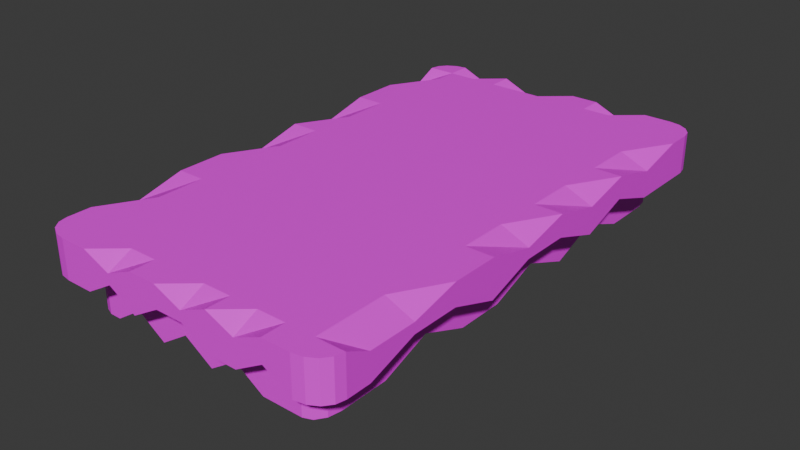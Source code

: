 # Source: Floor_Break.blend  (saved by Blender 4.1.24; exported with 4.5.12 LTS)
import bpy
from mathutils import Matrix  # noqa: F401  (used for matrix-valued properties, if any)

bpy.ops.wm.read_factory_settings(use_empty=True)
scene = bpy.context.scene
scene.name = 'Scene'

# ---- collections
col_collection = bpy.data.collections.new('Collection'); scene.collection.children.link(col_collection)

# ---- images (referenced by path relative to the original .blend; pixels are not part of the script)
import os
ASSET_DIR = os.environ.get("B2B_ASSET_DIR", "")  # directory of the original .blend (textures are referenced by path, not embedded)
HERE = os.path.dirname(os.path.abspath(__file__))  # packed textures are extracted next to this script under _unpacked/

def load_image(name, relpath, width, height, colorspace="sRGB"):
    """Load a texture the original file referenced (path relative to the .blend, or extracted next to this script)."""
    p = next((c for c in (os.path.join(HERE, relpath), os.path.join(ASSET_DIR, relpath)) if relpath and os.path.exists(c)), "")
    if p:
        img = bpy.data.images.load(p, check_existing=True)
        img.name = name
    else:  # same state as the original file: an image datablock whose file is absent (Cycles renders it pink)
        img = bpy.data.images.new(name, width, height)
        img.source = "FILE"
        img.filepath = "//" + (relpath or name)
    img.colorspace_settings.name = colorspace
    return img
img_floor = load_image('Floor', 'Floor.png', 1024, 1024, 'sRGB')

# ---- materials (node trees are filled in below, after node groups)
mat_material = bpy.data.materials.new('Material')
mat_material.alpha_threshold = 0.0
mat_material.use_transparent_shadow = False
mat_material.roughness = 0.5
mat_material.line_color = (0.0, 0.0, 0.0, 1.0)

# ---- material node trees
mat_material.use_nodes = True; mat_material.node_tree.nodes.clear()
_N = mat_material.node_tree.nodes; _L = mat_material.node_tree.links
n0 = _N.new('ShaderNodeOutputMaterial'); n0.name = 'Material Output'; n0.location = (300, 300)
n1 = _N.new('ShaderNodeBsdfPrincipled'); n1.name = 'Principled BSDF'; n1.location = (10, 300)
n1.inputs[3].default_value = 1.45
n2 = _N.new('ShaderNodeTexImage'); n2.name = '画像テクスチャ'; n2.location = (-280, 280)
n2.image = img_floor
_L.new(n1.outputs[0], n0.inputs[0])
_L.new(n2.outputs[0], n1.inputs[0])
n0.is_active_output = True

# ---- world
world_world = bpy.data.worlds.new('World'); scene.world = world_world
world_world.use_nodes = True; world_world.node_tree.nodes.clear()
_N = world_world.node_tree.nodes; _L = world_world.node_tree.links
n0 = _N.new('ShaderNodeOutputWorld'); n0.name = 'World Output'; n0.location = (300, 300)
n1 = _N.new('ShaderNodeBackground'); n1.name = 'Background'; n1.location = (10, 300)
n1.inputs[0].default_value = (0.05088, 0.05088, 0.05088, 1.0)
_L.new(n1.outputs[0], n0.inputs[0])
n0.is_active_output = True
world_world.color = (0.05088, 0.05088, 0.05088)
world_world.use_sun_shadow = False
world_world.sun_shadow_jitter_overblur = 0.0

# ---- meshes
me_cube = bpy.data.meshes.new('Cube')
me_cube.from_pydata([(-1.0, 0.8182, -1.0), (-1.0, 0.6364, -1.0), (-1.0, 0.4545, -0.1562), (-1.0, 0.2727, -1.0), (-1.0, 0.09091, -0.1562), (-1.0, -0.09091, -1.0), (-1.0, -0.2727, -0.1562), (-1.0, -0.4545, -1.0), (-1.0, -0.6364, -0.1562), (-1.0, -0.8182, -1.0), (1.0, 0.8182, 1.0), (1.0, 0.6364, 0.3882), (1.0, 0.4545, 1.0), (1.0, 0.2727, 0.3882), (1.0, 0.09091, 1.0), (1.0, -0.09091, 0.3882), (1.0, -0.2727, 1.0), (1.0, -0.4545, 1.0), (1.0, -0.6364, 0.3882), (1.0, -0.8182, 0.3882), (-1.0, -0.8182, 1.0), (-1.0, -0.6364, 0.3882), (-1.0, -0.4545, 1.0), (-1.0, -0.2727, 1.0), (-1.0, -0.09091, 0.3882), (-1.0, 0.09091, 1.0), (-1.0, 0.2727, 0.3882), (-1.0, 0.4545, 1.0), (-1.0, 0.6364, 1.0), (-1.0, 0.8182, 0.3882), (1.0, -0.8182, -1.0), (1.0, -0.6364, -0.1562), (1.0, -0.4545, -0.1562), (1.0, -0.2727, -1.0), (1.0, -0.09091, -0.1562), (1.0, 0.09091, -0.1562), (1.0, 0.2727, -1.0), (1.0, 0.4545, -0.1562), (1.0, 0.6364, -1.0), (1.0, 0.8182, -1.0), (0.8182, 1.0, -1.0), (0.6364, 1.0, -0.1562), (0.4545, 1.0, -1.0), (0.2727, 1.0, -0.1562), (0.09091, 1.0, -1.0), (-0.09091, 1.0, -0.1562), (-0.2727, 1.0, -1.0), (-0.4545, 1.0, -0.1562), (-0.6364, 1.0, -1.0), (-0.8182, 1.0, -1.0), (0.8182, -1.0, 1.0), (0.6364, -1.0, 1.0), (0.4545, -1.0, 0.3882), (0.2727, -1.0, 1.0), (0.09091, -1.0, 0.3882), (-0.09091, -1.0, 1.0), (-0.2727, -1.0, 1.0), (-0.4545, -1.0, 0.3882), (-0.6364, -1.0, 1.0), (-0.8182, -1.0, 1.0), (-0.8182, -1.0, -1.0), (-0.6364, -1.0, -1.0), (-0.4545, -1.0, -0.1562), (-0.2727, -1.0, -1.0), (-0.09091, -1.0, -0.1562), (0.09091, -1.0, -0.1562), (0.2727, -1.0, -1.0), (0.4545, -1.0, -1.0), (0.6364, -1.0, -0.1562), (0.8182, -1.0, -1.0), (-0.8182, 1.0, 1.0), (-0.6364, 1.0, 0.3882), (-0.4545, 1.0, 1.0), (-0.2727, 1.0, 0.3882), (-0.09091, 1.0, 0.3882), (0.09091, 1.0, 1.0), (0.2727, 1.0, 1.0), (0.4545, 1.0, 0.3882), (0.6364, 1.0, 1.0), (0.8182, 1.0, 1.0), (0.8182, 0.8182, -1.0), (-0.8182, 0.8182, -1.0), (0.8182, 0.6364, -1.0), (-0.8182, 0.6364, -1.0), (0.8182, 0.4545, -1.0), (-0.8182, 0.4545, -1.0), (0.8182, 0.2727, -1.0), (-0.8182, 0.2727, -1.0), (0.8182, 0.09091, -1.0), (-0.8182, 0.09091, -1.0), (0.8182, -0.09091, -1.0), (-0.8182, -0.09091, -1.0), (0.8182, -0.2727, -1.0), (-0.8182, -0.2727, -1.0), (0.8182, -0.4545, -1.0), (-0.8182, -0.4545, -1.0), (0.8182, -0.6364, -1.0), (-0.8182, -0.6364, -1.0), (0.8182, -0.8182, -1.0), (-0.8182, -0.8182, -1.0), (-0.8182, 0.8182, 1.0), (-0.6364, 0.8182, 1.0), (-0.4545, 0.8182, 1.0), (-0.2727, 0.8182, 1.0), (-0.09091, 0.8182, 1.0), (0.09091, 0.8182, 1.0), (0.2727, 0.8182, 1.0), (0.4545, 0.8182, 1.0), (0.6364, 0.8182, 1.0), (0.8182, 0.8182, 1.0), (-0.8182, 0.6364, 1.0), (-0.6364, 0.6364, 1.0), (-0.4545, 0.6364, 1.0), (-0.2727, 0.6364, 1.0), (-0.09091, 0.6364, 1.0), (0.09091, 0.6364, 1.0), (0.2727, 0.6364, 1.0), (0.4545, 0.6364, 1.0), (0.6364, 0.6364, 1.0), (0.8182, 0.6364, 1.0), (-0.8182, 0.4545, 1.0), (-0.6364, 0.4545, 1.0), (-0.4545, 0.4545, 1.0), (-0.2727, 0.4545, 1.0), (-0.09091, 0.4545, 1.0), (0.09091, 0.4545, 1.0), (0.2727, 0.4545, 1.0), (0.4545, 0.4545, 1.0), (0.6364, 0.4545, 1.0), (0.8182, 0.4545, 1.0), (-0.8182, 0.2727, 1.0), (-0.6364, 0.2727, 1.0), (-0.4545, 0.2727, 1.0), (-0.2727, 0.2727, 1.0), (-0.09091, 0.2727, 1.0), (0.09091, 0.2727, 1.0), (0.2727, 0.2727, 1.0), (0.4545, 0.2727, 1.0), (0.6364, 0.2727, 1.0), (0.8182, 0.2727, 1.0), (-0.8182, 0.09091, 1.0), (-0.6364, 0.09091, 1.0), (-0.4545, 0.09091, 1.0), (-0.2727, 0.09091, 1.0), (-0.09091, 0.09091, 1.0), (0.09091, 0.09091, 1.0), (0.2727, 0.09091, 1.0), (0.4545, 0.09091, 1.0), (0.6364, 0.09091, 1.0), (0.8182, 0.09091, 1.0), (-0.8182, -0.09091, 1.0), (-0.6364, -0.09091, 1.0), (-0.4545, -0.09091, 1.0), (-0.2727, -0.09091, 1.0), (-0.09091, -0.09091, 1.0), (0.09091, -0.09091, 1.0), (0.2727, -0.09091, 1.0), (0.4545, -0.09091, 1.0), (0.6364, -0.09091, 1.0), (0.8182, -0.09091, 1.0), (-0.8182, -0.2727, 1.0), (-0.6364, -0.2727, 1.0), (-0.4545, -0.2727, 1.0), (-0.2727, -0.2727, 1.0), (-0.09091, -0.2727, 1.0), (0.09091, -0.2727, 1.0), (0.2727, -0.2727, 1.0), (0.4545, -0.2727, 1.0), (0.6364, -0.2727, 1.0), (0.8182, -0.2727, 1.0), (-0.8182, -0.4545, 1.0), (-0.6364, -0.4545, 1.0), (-0.4545, -0.4545, 1.0), (-0.2727, -0.4545, 1.0), (-0.09091, -0.4545, 1.0), (0.09091, -0.4545, 1.0), (0.2727, -0.4545, 1.0), (0.4545, -0.4545, 1.0), (0.6364, -0.4545, 1.0), (0.8182, -0.4545, 1.0), (-0.8182, -0.6364, 1.0), (-0.6364, -0.6364, 1.0), (-0.4545, -0.6364, 1.0), (-0.2727, -0.6364, 1.0), (-0.09091, -0.6364, 1.0), (0.09091, -0.6364, 1.0), (0.2727, -0.6364, 1.0), (0.4545, -0.6364, 1.0), (0.6364, -0.6364, 1.0), (0.8182, -0.6364, 1.0), (-0.8182, -0.8182, 1.0), (-0.6364, -0.8182, 1.0), (-0.4545, -0.8182, 1.0), (-0.2727, -0.8182, 1.0), (-0.09091, -0.8182, 1.0), (0.09091, -0.8182, 1.0), (0.2727, -0.8182, 1.0), (0.4545, -0.8182, 1.0), (0.6364, -0.8182, 1.0), (0.8182, -0.8182, 1.0), (-1.0, -0.9091, -1.0), (1.0, -0.9091, 1.0), (-1.0, -0.9091, 1.0), (1.0, -0.9091, -1.0), (-0.6364, -0.9091, -1.0), (-0.4545, -0.9091, -1.0), (-0.2727, -0.9091, -1.0), (-0.09091, -0.9091, -1.0), (0.09091, -0.9091, -1.0), (0.2727, -0.9091, -1.0), (0.4545, -0.9091, -1.0), (0.6364, -0.9091, -1.0), (0.8182, -0.9091, 1.0), (0.6364, -0.9091, 1.0), (0.4545, -0.9091, 1.0), (0.2727, -0.9091, 1.0), (0.09091, -0.9091, 1.0), (-0.09091, -0.9091, 1.0), (-0.2727, -0.9091, 1.0), (-0.4545, -0.9091, 1.0), (-0.6364, -0.9091, 1.0), (-0.8182, -0.9091, 1.0), (-1.0, 0.9091, 1.0), (1.0, 0.9091, -1.0), (-1.0, 0.9091, -1.0), (1.0, 0.9091, 1.0), (0.8182, 0.9091, 1.0), (0.6364, 0.9091, 1.0), (0.4545, 0.9091, 1.0), (0.2727, 0.9091, 1.0), (0.09091, 0.9091, 1.0), (-0.09091, 0.9091, 1.0), (-0.2727, 0.9091, 1.0), (-0.4545, 0.9091, 1.0), (-0.6364, 0.9091, 1.0), (-0.8182, 0.9091, 1.0), (-0.6364, 0.9091, -1.0), (-0.4545, 0.9091, -1.0), (-0.2727, 0.9091, -1.0), (-0.09091, 0.9091, -1.0), (0.09091, 0.9091, -1.0), (0.2727, 0.9091, -1.0), (0.4545, 0.9091, -1.0), (0.6364, 0.9091, -1.0), (0.8182, 0.8182, -2.891), (0.6364, 0.8182, -2.891), (0.4545, 0.8182, -2.891), (0.2727, 0.8182, -2.891), (0.09091, 0.8182, -2.891), (-0.09091, 0.8182, -2.891), (-0.2727, 0.8182, -2.891), (-0.4545, 0.8182, -2.891), (-0.6364, 0.8182, -2.891), (-0.8182, 0.8182, -2.891), (0.8182, 0.6364, -2.891), (0.6364, 0.6364, -2.891), (0.4545, 0.6364, -4.333), (0.2727, 0.6364, -2.891), (0.09091, 0.6364, -2.891), (-0.09091, 0.6364, -2.891), (-0.2727, 0.6364, -2.891), (-0.4545, 0.6364, -4.333), (-0.6364, 0.6364, -2.891), (-0.8182, 0.6364, -2.891), (0.8182, 0.4545, -1.943), (0.6364, 0.4545, -2.891), (0.4545, 0.4545, -2.891), (0.2727, 0.4545, -2.891), (0.09091, 0.4545, -2.891), (-0.09091, 0.4545, -2.891), (-0.2727, 0.4545, -2.891), (-0.4545, 0.4545, -2.891), (-0.6364, 0.4545, -2.891), (-0.8182, 0.4545, -1.943), (0.8182, 0.2727, -2.891), (0.6364, 0.2727, -2.891), (0.4545, 0.2727, -4.333), (0.2727, 0.2727, -2.891), (0.09091, 0.2727, -2.891), (-0.09091, 0.2727, -2.891), (-0.2727, 0.2727, -2.891), (-0.4545, 0.2727, -4.333), (-0.6364, 0.2727, -2.891), (-0.8182, 0.2727, -2.891), (0.8182, 0.09091, -1.943), (0.6364, 0.09091, -2.891), (0.4545, 0.09091, -2.891), (0.2727, 0.09091, -2.891), (0.09091, 0.09091, -2.891), (-0.09091, 0.09091, -2.891), (-0.2727, 0.09091, -2.891), (-0.4545, 0.09091, -2.891), (-0.6364, 0.09091, -2.891), (-0.8182, 0.09091, -2.891), (0.8182, -0.09091, -2.891), (0.6364, -0.09091, -2.891), (0.4545, -0.09091, -2.891), (0.2727, -0.09091, -2.891), (0.09091, -0.09091, -2.891), (-0.09091, -0.09091, -2.891), (-0.2727, -0.09091, -2.891), (-0.4545, -0.09091, -2.891), (-0.6364, -0.09091, -2.891), (-0.8182, -0.09091, -1.943), (0.8182, -0.2727, -2.891), (0.6364, -0.2727, -2.891), (0.4545, -0.2727, -4.333), (0.2727, -0.2727, -2.891), (0.09091, -0.2727, -2.891), (-0.09091, -0.2727, -2.891), (-0.2727, -0.2727, -2.891), (-0.4545, -0.2727, -4.333), (-0.6364, -0.2727, -2.891), (-0.8182, -0.2727, -1.943), (0.8182, -0.4545, -1.943), (0.6364, -0.4545, -2.891), (0.4545, -0.4545, -2.891), (0.2727, -0.4545, -2.891), (0.09091, -0.4545, -2.891), (-0.09091, -0.4545, -2.891), (-0.2727, -0.4545, -2.891), (-0.4545, -0.4545, -2.891), (-0.6364, -0.4545, -2.891), (-0.8182, -0.4545, -2.891), (0.8182, -0.6364, -2.891), (0.6364, -0.6364, -2.891), (0.4545, -0.6364, -4.333), (0.2727, -0.6364, -2.891), (0.09091, -0.6364, -2.891), (-0.09091, -0.6364, -2.891), (-0.2727, -0.6364, -2.891), (-0.4545, -0.6364, -4.333), (-0.6364, -0.6364, -2.891), (-0.8182, -0.6364, -1.943), (0.8182, -0.8182, -2.891), (0.6364, -0.8182, -2.891), (0.4545, -0.8182, -2.891), (0.2727, -0.8182, -2.891), (0.09091, -0.8182, -2.891), (-0.09091, -0.8182, -2.891), (-0.2727, -0.8182, -2.891), (-0.4545, -0.8182, -2.891), (-0.6364, -0.8182, -2.891), (-0.8182, -0.8182, -2.891), (-0.6364, 0.9091, -2.891), (-0.4545, 0.9091, -2.891), (-0.2727, 0.9091, -1.943), (-0.09091, 0.9091, -2.891), (0.09091, 0.9091, -2.891), (0.2727, 0.9091, -1.943), (0.4545, 0.9091, -1.943), (0.6364, 0.9091, -2.891), (-0.6364, -0.9091, -2.891), (-0.4545, -0.9091, -1.943), (-0.2727, -0.9091, -2.891), (-0.09091, -0.9091, -1.943), (0.09091, -0.9091, -2.891), (0.2727, -0.9091, -1.943), (0.4545, -0.9091, -2.891), (0.6364, -0.9091, -2.891), (-0.8182, -0.8182, -1.0), (-0.7108, -0.9091, -1.0), (-0.8182, -0.9999, -1.0), (-0.9256, -0.9091, -1.0), (-0.8038, -0.8636, -1.0), (-0.7645, -0.8969, -1.0), (0.7108, -0.9091, -1.0), (0.8182, -0.8182, -1.0), (0.9256, -0.9091, -1.0), (0.8182, -0.9999, -1.0), (0.7645, -0.8969, -1.0), (0.8038, -0.8636, -1.0), (-0.7108, 0.9091, -1.0), (-0.8182, 0.8182, -1.0), (-0.9256, 0.9091, -1.0), (-0.8182, 0.9999, -1.0), (-0.7645, 0.8969, -1.0), (-0.8038, 0.8636, -1.0), (0.8182, 0.8182, -1.0), (0.7108, 0.9091, -1.0), (0.8182, 0.9999, -1.0), (0.9256, 0.9091, -1.0), (0.8038, 0.8636, -1.0), (0.7645, 0.8969, -1.0), (-0.8182, 0.8182, -1.943), (-0.7108, 0.9091, -2.891), (-0.8038, 0.8636, -2.891), (-0.7645, 0.8969, -2.891), (0.7108, 0.9091, -2.891), (0.8182, 0.8182, -2.891), (0.7645, 0.8969, -2.891), (0.8038, 0.8636, -2.891), (-0.7108, -0.9091, -2.891), (-0.8182, -0.8182, -2.891), (-0.7645, -0.8969, -2.891), (-0.8038, -0.8636, -2.891), (0.8182, -0.8182, -2.891), (0.7108, -0.9091, -2.891), (0.8038, -0.8636, -2.891), (0.7645, -0.8969, -2.891), (1.0, 0.9091, 1.0), (0.8182, 1.0, 1.0), (0.9862, 0.9439, 1.0), (0.9467, 0.9734, 1.0), (0.8878, 0.9931, 1.0), (0.8182, 1.0, -1.0), (1.0, 0.9091, -1.0), (0.8878, 0.9931, -1.0), (0.9467, 0.9734, -1.0), (0.9862, 0.9439, -1.0), (0.8182, -1.0, 1.0), (1.0, -0.9091, 1.0), (0.8878, -0.9931, 1.0), (0.9467, -0.9734, 1.0), (0.9862, -0.9439, 1.0), (1.0, -0.9091, -1.0), (0.8182, -1.0, -1.0), (0.9862, -0.9439, -1.0), (0.9467, -0.9734, -1.0), (0.8878, -0.9931, -1.0), (-0.8182, 1.0, 1.0), (-1.0, 0.9091, 1.0), (-0.8878, 0.9931, 1.0), (-0.9467, 0.9734, 1.0), (-0.9862, 0.9439, 1.0), (-1.0, 0.9091, -1.0), (-0.8182, 1.0, -1.0), (-0.9862, 0.9439, -1.0), (-0.9467, 0.9734, -1.0), (-0.8878, 0.9931, -1.0), (-1.0, -0.9091, 1.0), (-0.8182, -1.0, 1.0), (-0.9862, -0.9439, 1.0), (-0.9467, -0.9734, 1.0), (-0.8878, -0.9931, 1.0), (-0.8182, -1.0, -1.0), (-1.0, -0.9091, -1.0), (-0.8878, -0.9931, -1.0), (-0.9467, -0.9734, -1.0), (-0.9862, -0.9439, -1.0)], [], [(200, 363, 362, 60, 435, 437, 438, 439, 436), (221, 202, 430, 432, 433, 434, 431, 59), (70, 420, 422, 423, 424, 421, 222, 235), (98, 367, 396, 334), (201, 212, 50, 410, 412, 413, 414, 411), (400, 402, 403, 404, 401, 79, 226, 225), (223, 225, 10, 39), (39, 10, 11, 38), (38, 11, 12, 37), (37, 12, 13, 36), (36, 13, 14, 35), (35, 14, 15, 34), (34, 15, 16, 33), (33, 16, 17, 32), (32, 17, 18, 31), (31, 18, 19, 30), (384, 386, 387, 385, 344, 252, 253), (80, 39, 38, 82), (82, 38, 37, 84), (84, 37, 36, 86), (86, 36, 35, 88), (88, 35, 34, 90), (90, 34, 33, 92), (92, 33, 32, 94), (94, 32, 31, 96), (96, 31, 30, 98), (200, 202, 20, 9), (9, 20, 21, 8), (8, 21, 22, 7), (7, 22, 23, 6), (6, 23, 24, 5), (5, 24, 25, 4), (4, 25, 26, 3), (3, 26, 27, 2), (2, 27, 28, 1), (1, 28, 29, 0), (235, 222, 29, 100), (100, 29, 28, 110), (110, 28, 27, 120), (120, 27, 26, 130), (130, 26, 25, 140), (140, 25, 24, 150), (150, 24, 23, 160), (160, 23, 22, 170), (170, 22, 21, 180), (180, 21, 20, 190), (18, 189, 199, 19), (189, 188, 198, 199), (188, 187, 197, 198), (187, 186, 196, 197), (186, 185, 195, 196), (185, 184, 194, 195), (184, 183, 193, 194), (183, 182, 192, 193), (182, 181, 191, 192), (181, 180, 190, 191), (17, 179, 189, 18), (179, 178, 188, 189), (178, 177, 187, 188), (177, 176, 186, 187), (176, 175, 185, 186), (175, 174, 184, 185), (174, 173, 183, 184), (173, 172, 182, 183), (172, 171, 181, 182), (171, 170, 180, 181), (16, 169, 179, 17), (169, 168, 178, 179), (168, 167, 177, 178), (167, 166, 176, 177), (166, 165, 175, 176), (165, 164, 174, 175), (164, 163, 173, 174), (163, 162, 172, 173), (162, 161, 171, 172), (161, 160, 170, 171), (15, 159, 169, 16), (159, 158, 168, 169), (158, 157, 167, 168), (157, 156, 166, 167), (156, 155, 165, 166), (155, 154, 164, 165), (154, 153, 163, 164), (153, 152, 162, 163), (152, 151, 161, 162), (151, 150, 160, 161), (14, 149, 159, 15), (149, 148, 158, 159), (148, 147, 157, 158), (147, 146, 156, 157), (146, 145, 155, 156), (145, 144, 154, 155), (144, 143, 153, 154), (143, 142, 152, 153), (142, 141, 151, 152), (141, 140, 150, 151), (13, 139, 149, 14), (139, 138, 148, 149), (138, 137, 147, 148), (137, 136, 146, 147), (136, 135, 145, 146), (135, 134, 144, 145), (134, 133, 143, 144), (133, 132, 142, 143), (132, 131, 141, 142), (131, 130, 140, 141), (12, 129, 139, 13), (129, 128, 138, 139), (128, 127, 137, 138), (127, 126, 136, 137), (126, 125, 135, 136), (125, 124, 134, 135), (124, 123, 133, 134), (123, 122, 132, 133), (122, 121, 131, 132), (121, 120, 130, 131), (11, 119, 129, 12), (119, 118, 128, 129), (118, 117, 127, 128), (117, 116, 126, 127), (116, 115, 125, 126), (115, 114, 124, 125), (114, 113, 123, 124), (113, 112, 122, 123), (112, 111, 121, 122), (111, 110, 120, 121), (10, 109, 119, 11), (109, 108, 118, 119), (108, 107, 117, 118), (107, 106, 116, 117), (106, 105, 115, 116), (105, 104, 114, 115), (104, 103, 113, 114), (103, 102, 112, 113), (102, 101, 111, 112), (101, 100, 110, 111), (225, 226, 109, 10), (226, 227, 108, 109), (227, 228, 107, 108), (228, 229, 106, 107), (229, 230, 105, 106), (230, 231, 104, 105), (231, 232, 103, 104), (232, 233, 102, 103), (233, 234, 101, 102), (234, 235, 100, 101), (8, 97, 99, 9), (7, 95, 97, 8), (6, 93, 95, 7), (5, 91, 93, 6), (4, 89, 91, 5), (3, 87, 89, 4), (2, 85, 87, 3), (97, 95, 323, 333), (362, 361, 204, 61, 60), (89, 87, 283, 293), (224, 374, 373, 81, 0), (1, 83, 85, 2), (96, 98, 334, 324), (88, 90, 294, 284), (80, 82, 254, 244), (205, 204, 352, 353), (95, 93, 313, 323), (87, 85, 273, 283), (206, 205, 353, 354), (211, 366, 369, 69, 68), (0, 81, 83, 1), (94, 96, 324, 314), (436, 430, 202, 200), (86, 88, 284, 274), (243, 379, 388, 351), (207, 206, 354, 355), (236, 237, 345, 344), (208, 207, 355, 356), (237, 238, 346, 345), (93, 91, 303, 313), (49, 48, 236, 372, 375), (85, 83, 263, 273), (209, 208, 356, 357), (238, 239, 347, 346), (92, 94, 314, 304), (84, 86, 274, 264), (210, 209, 357, 358), (239, 240, 348, 347), (211, 210, 358, 359), (240, 241, 349, 348), (224, 222, 421, 425), (49, 70, 71, 48), (48, 71, 72, 47), (47, 72, 73, 46), (46, 73, 74, 45), (45, 74, 75, 44), (44, 75, 76, 43), (43, 76, 77, 42), (42, 77, 78, 41), (41, 78, 79, 40), (360, 99, 343, 393), (9, 99, 360, 363, 200), (204, 205, 62, 61), (205, 206, 63, 62), (206, 207, 64, 63), (207, 208, 65, 64), (208, 209, 66, 65), (209, 210, 67, 66), (210, 211, 68, 67), (98, 30, 203, 368, 367), (203, 201, 411, 415), (69, 50, 51, 68), (68, 51, 52, 67), (67, 52, 53, 66), (66, 53, 54, 65), (65, 54, 55, 64), (64, 55, 56, 63), (63, 56, 57, 62), (62, 57, 58, 61), (61, 58, 59, 60), (369, 368, 203, 415, 417, 418, 419, 416, 69), (212, 213, 51, 50), (213, 214, 52, 51), (214, 215, 53, 52), (215, 216, 54, 53), (216, 217, 55, 54), (217, 218, 56, 55), (218, 219, 57, 56), (219, 220, 58, 57), (220, 221, 59, 58), (191, 190, 221, 220), (192, 191, 220, 219), (193, 192, 219, 218), (194, 193, 218, 217), (195, 194, 217, 216), (196, 195, 216, 215), (197, 196, 215, 214), (198, 197, 214, 213), (199, 198, 213, 212), (19, 199, 212, 201), (99, 97, 333, 343), (91, 89, 293, 303), (426, 420, 70, 49), (83, 81, 253, 263), (241, 242, 350, 349), (90, 92, 304, 294), (82, 84, 264, 254), (242, 243, 351, 350), (416, 410, 50, 69), (366, 211, 359, 397), (60, 59, 431, 435), (30, 19, 201, 203), (372, 236, 344, 385), (190, 20, 202, 221), (378, 381, 223, 39, 80), (42, 41, 243, 242), (43, 42, 242, 241), (44, 43, 241, 240), (45, 44, 240, 239), (46, 45, 239, 238), (47, 46, 238, 237), (48, 47, 237, 236), (378, 80, 244, 389), (81, 373, 384, 253), (71, 70, 235, 234), (72, 71, 234, 233), (73, 72, 233, 232), (74, 73, 232, 231), (75, 74, 231, 230), (76, 75, 230, 229), (77, 76, 229, 228), (78, 77, 228, 227), (79, 78, 227, 226), (40, 405, 407, 408, 409, 406, 223, 381, 380), (425, 427, 428, 429, 426, 49, 375, 374, 224), (41, 40, 380, 379, 243), (40, 79, 401, 405), (0, 29, 222, 224), (333, 332, 342, 343), (332, 331, 341, 342), (331, 330, 340, 341), (330, 329, 339, 340), (329, 328, 338, 339), (328, 327, 337, 338), (327, 326, 336, 337), (326, 325, 335, 336), (325, 324, 334, 335), (323, 322, 332, 333), (322, 321, 331, 332), (321, 320, 330, 331), (320, 319, 329, 330), (319, 318, 328, 329), (318, 317, 327, 328), (317, 316, 326, 327), (316, 315, 325, 326), (315, 314, 324, 325), (313, 312, 322, 323), (312, 311, 321, 322), (311, 310, 320, 321), (310, 309, 319, 320), (309, 308, 318, 319), (308, 307, 317, 318), (307, 306, 316, 317), (306, 305, 315, 316), (305, 304, 314, 315), (303, 302, 312, 313), (302, 301, 311, 312), (301, 300, 310, 311), (300, 299, 309, 310), (299, 298, 308, 309), (298, 297, 307, 308), (297, 296, 306, 307), (296, 295, 305, 306), (295, 294, 304, 305), (293, 292, 302, 303), (292, 291, 301, 302), (291, 290, 300, 301), (290, 289, 299, 300), (289, 288, 298, 299), (288, 287, 297, 298), (287, 286, 296, 297), (286, 285, 295, 296), (285, 284, 294, 295), (283, 282, 292, 293), (282, 281, 291, 292), (281, 280, 290, 291), (280, 279, 289, 290), (279, 278, 288, 289), (278, 277, 287, 288), (277, 276, 286, 287), (276, 275, 285, 286), (275, 274, 284, 285), (273, 272, 282, 283), (272, 271, 281, 282), (271, 270, 280, 281), (270, 269, 279, 280), (269, 268, 278, 279), (268, 267, 277, 278), (267, 266, 276, 277), (266, 265, 275, 276), (265, 264, 274, 275), (263, 262, 272, 273), (262, 261, 271, 272), (261, 260, 270, 271), (260, 259, 269, 270), (259, 258, 268, 269), (258, 257, 267, 268), (257, 256, 266, 267), (256, 255, 265, 266), (255, 254, 264, 265), (253, 252, 262, 263), (252, 251, 261, 262), (251, 250, 260, 261), (250, 249, 259, 260), (249, 248, 258, 259), (248, 247, 257, 258), (247, 246, 256, 257), (246, 245, 255, 256), (245, 244, 254, 255), (351, 388, 390, 391, 389, 244, 245), (344, 345, 251, 252), (345, 346, 250, 251), (346, 347, 249, 250), (347, 348, 248, 249), (348, 349, 247, 248), (349, 350, 246, 247), (350, 351, 245, 246), (343, 342, 352, 392, 394, 395, 393), (336, 335, 359, 358), (337, 336, 358, 357), (338, 337, 357, 356), (339, 338, 356, 355), (340, 339, 355, 354), (341, 340, 354, 353), (342, 341, 353, 352), (335, 334, 396, 398, 399, 397, 359), (360, 364, 365, 361, 362, 363), (366, 370, 371, 367, 368, 369), (372, 376, 377, 373, 374, 375), (378, 382, 383, 379, 380, 381), (360, 393, 395, 364), (364, 395, 394, 365), (365, 394, 392, 361), (384, 373, 377, 386), (386, 377, 376, 387), (387, 376, 372, 385), (396, 367, 371, 398), (398, 371, 370, 399), (399, 370, 366, 397), (378, 389, 391, 382), (382, 391, 390, 383), (383, 390, 388, 379), (204, 361, 392, 352), (400, 406, 409, 402), (402, 409, 408, 403), (403, 408, 407, 404), (404, 407, 405, 401), (435, 431, 434, 437), (437, 434, 433, 438), (438, 433, 432, 439), (439, 432, 430, 436), (410, 416, 419, 412), (412, 419, 418, 413), (413, 418, 417, 414), (414, 417, 415, 411), (420, 426, 429, 422), (422, 429, 428, 423), (423, 428, 427, 424), (424, 427, 425, 421), (406, 400, 225, 223)])
_uv = me_cube.uv_layers.new(name='UVMap')
_uv.uv.foreach_set('vector', [0.6543, 0.8514, 0.6582, 0.8514, 0.6638, 0.8561, 0.6638, 0.8561, 0.6638, 0.8561, 0.6602, 0.8557, 0.6571, 0.8547, 0.6551, 0.8532, 0.6543, 0.8514, 0.9573, 0.8514, 0.9668, 0.8514, 0.9668, 0.8514, 0.966, 0.8532, 0.964, 0.8547, 0.9609, 0.8557, 0.9573, 0.8561, 0.9573, 0.8561, 0.9573, 0.752, 0.9573, 0.752, 0.9609, 0.7523, 0.964, 0.7533, 0.966, 0.7549, 0.9668, 0.7567, 0.9668, 0.7567, 0.9573, 0.7567, 0.1221, 0.8466, 0.1221, 0.8466, 0.1221, 0.8466, 0.1221, 0.8466, 0.8626, 0.8514, 0.8721, 0.8514, 0.8721, 0.8561, 0.8721, 0.8561, 0.8685, 0.8557, 0.8654, 0.8547, 0.8633, 0.8532, 0.8626, 0.8514, 0.8626, 0.7567, 0.8633, 0.7549, 0.8654, 0.7533, 0.8685, 0.7523, 0.8721, 0.752, 0.8721, 0.752, 0.8721, 0.7567, 0.8626, 0.7567, 0.7585, 0.7567, 0.8626, 0.7567, 0.8626, 0.7614, 0.7585, 0.7614, 0.7585, 0.7614, 0.8626, 0.7614, 0.8626, 0.7709, 0.7585, 0.7709, 0.7585, 0.7709, 0.8626, 0.7709, 0.8626, 0.7804, 0.7585, 0.7804, 0.7585, 0.7804, 0.8626, 0.7804, 0.8626, 0.7898, 0.7585, 0.7898, 0.7585, 0.7898, 0.8626, 0.7898, 0.8626, 0.7993, 0.7585, 0.7993, 0.7585, 0.7993, 0.8626, 0.7993, 0.8626, 0.8088, 0.7585, 0.8088, 0.7585, 0.8088, 0.8626, 0.8088, 0.8626, 0.8182, 0.7585, 0.8182, 0.7585, 0.8182, 0.8626, 0.8182, 0.8626, 0.8277, 0.7585, 0.8277, 0.7585, 0.8277, 0.8626, 0.8277, 0.8626, 0.8372, 0.7585, 0.8372, 0.7585, 0.8372, 0.8626, 0.8372, 0.8626, 0.8466, 0.7585, 0.8466, 0.07982, 0.3356, 0.08007, 0.3333, 0.08262, 0.3311, 0.08541, 0.3309, 0.08929, 0.3309, 0.08929, 0.3356, 0.07982, 0.3356, 0.749, 0.7614, 0.7585, 0.7614, 0.7585, 0.7709, 0.749, 0.7709, 0.749, 0.7709, 0.7585, 0.7709, 0.7585, 0.7804, 0.749, 0.7804, 0.749, 0.7804, 0.7585, 0.7804, 0.7585, 0.7898, 0.749, 0.7898, 0.749, 0.7898, 0.7585, 0.7898, 0.7585, 0.7993, 0.749, 0.7993, 0.749, 0.7993, 0.7585, 0.7993, 0.7585, 0.8088, 0.749, 0.8088, 0.749, 0.8088, 0.7585, 0.8088, 0.7585, 0.8182, 0.749, 0.8182, 0.749, 0.8182, 0.7585, 0.8182, 0.7585, 0.8277, 0.749, 0.8277, 0.749, 0.8277, 0.7585, 0.8277, 0.7585, 0.8372, 0.749, 0.8372, 0.749, 0.8372, 0.7585, 0.8372, 0.7585, 0.8466, 0.749, 0.8466, 0.7585, 0.5484, 0.8626, 0.5484, 0.8626, 0.5531, 0.7585, 0.5531, 0.7585, 0.5531, 0.8626, 0.5531, 0.8626, 0.5626, 0.7585, 0.5626, 0.7585, 0.5626, 0.8626, 0.5626, 0.8626, 0.5721, 0.7585, 0.5721, 0.7585, 0.5721, 0.8626, 0.5721, 0.8626, 0.5815, 0.7585, 0.5815, 0.7585, 0.5815, 0.8626, 0.5815, 0.8626, 0.591, 0.7585, 0.591, 0.7585, 0.591, 0.8626, 0.591, 0.8626, 0.6005, 0.7585, 0.6005, 0.7585, 0.6005, 0.8626, 0.6005, 0.8626, 0.6099, 0.7585, 0.6099, 0.7585, 0.6099, 0.8626, 0.6099, 0.8626, 0.6194, 0.7585, 0.6194, 0.7585, 0.6194, 0.8626, 0.6194, 0.8626, 0.6289, 0.7585, 0.6289, 0.7585, 0.6289, 0.8626, 0.6289, 0.8626, 0.6383, 0.7585, 0.6383, 0.9573, 0.7567, 0.9668, 0.7567, 0.9668, 0.7614, 0.9573, 0.7614, 0.9573, 0.7614, 0.9668, 0.7614, 0.9668, 0.7709, 0.9573, 0.7709, 0.9573, 0.7709, 0.9668, 0.7709, 0.9668, 0.7804, 0.9573, 0.7804, 0.9573, 0.7804, 0.9668, 0.7804, 0.9668, 0.7898, 0.9573, 0.7898, 0.9573, 0.7898, 0.9668, 0.7898, 0.9668, 0.7993, 0.9573, 0.7993, 0.9573, 0.7993, 0.9668, 0.7993, 0.9668, 0.8088, 0.9573, 0.8088, 0.9573, 0.8088, 0.9668, 0.8088, 0.9668, 0.8182, 0.9573, 0.8182, 0.9573, 0.8182, 0.9668, 0.8182, 0.9668, 0.8277, 0.9573, 0.8277, 0.9573, 0.8277, 0.9668, 0.8277, 0.9668, 0.8372, 0.9573, 0.8372, 0.9573, 0.8372, 0.9668, 0.8372, 0.9668, 0.8466, 0.9573, 0.8466, 0.8626, 0.8372, 0.8721, 0.8372, 0.8721, 0.8466, 0.8626, 0.8466, 0.8721, 0.8372, 0.8816, 0.8372, 0.8816, 0.8466, 0.8721, 0.8466, 0.8816, 0.8372, 0.891, 0.8372, 0.891, 0.8466, 0.8816, 0.8466, 0.891, 0.8372, 0.9005, 0.8372, 0.9005, 0.8466, 0.891, 0.8466, 0.9005, 0.8372, 0.91, 0.8372, 0.91, 0.8466, 0.9005, 0.8466, 0.91, 0.8372, 0.9194, 0.8372, 0.9194, 0.8466, 0.91, 0.8466, 0.9194, 0.8372, 0.9289, 0.8372, 0.9289, 0.8466, 0.9194, 0.8466, 0.9289, 0.8372, 0.9384, 0.8372, 0.9384, 0.8466, 0.9289, 0.8466, 0.9384, 0.8372, 0.9478, 0.8372, 0.9478, 0.8466, 0.9384, 0.8466, 0.9478, 0.8372, 0.9573, 0.8372, 0.9573, 0.8466, 0.9478, 0.8466, 0.8626, 0.8277, 0.8721, 0.8277, 0.8721, 0.8372, 0.8626, 0.8372, 0.8721, 0.8277, 0.8816, 0.8277, 0.8816, 0.8372, 0.8721, 0.8372, 0.8816, 0.8277, 0.891, 0.8277, 0.891, 0.8372, 0.8816, 0.8372, 0.891, 0.8277, 0.9005, 0.8277, 0.9005, 0.8372, 0.891, 0.8372, 0.9005, 0.8277, 0.91, 0.8277, 0.91, 0.8372, 0.9005, 0.8372, 0.91, 0.8277, 0.9194, 0.8277, 0.9194, 0.8372, 0.91, 0.8372, 0.9194, 0.8277, 0.9289, 0.8277, 0.9289, 0.8372, 0.9194, 0.8372, 0.9289, 0.8277, 0.9384, 0.8277, 0.9384, 0.8372, 0.9289, 0.8372, 0.9384, 0.8277, 0.9478, 0.8277, 0.9478, 0.8372, 0.9384, 0.8372, 0.9478, 0.8277, 0.9573, 0.8277, 0.9573, 0.8372, 0.9478, 0.8372, 0.8626, 0.8182, 0.8721, 0.8182, 0.8721, 0.8277, 0.8626, 0.8277, 0.8721, 0.8182, 0.8816, 0.8182, 0.8816, 0.8277, 0.8721, 0.8277, 0.8816, 0.8182, 0.891, 0.8182, 0.891, 0.8277, 0.8816, 0.8277, 0.891, 0.8182, 0.9005, 0.8182, 0.9005, 0.8277, 0.891, 0.8277, 0.9005, 0.8182, 0.91, 0.8182, 0.91, 0.8277, 0.9005, 0.8277, 0.91, 0.8182, 0.9194, 0.8182, 0.9194, 0.8277, 0.91, 0.8277, 0.9194, 0.8182, 0.9289, 0.8182, 0.9289, 0.8277, 0.9194, 0.8277, 0.9289, 0.8182, 0.9384, 0.8182, 0.9384, 0.8277, 0.9289, 0.8277, 0.9384, 0.8182, 0.9478, 0.8182, 0.9478, 0.8277, 0.9384, 0.8277, 0.9478, 0.8182, 0.9573, 0.8182, 0.9573, 0.8277, 0.9478, 0.8277, 0.8626, 0.8088, 0.8721, 0.8088, 0.8721, 0.8182, 0.8626, 0.8182, 0.8721, 0.8088, 0.8816, 0.8088, 0.8816, 0.8182, 0.8721, 0.8182, 0.8816, 0.8088, 0.891, 0.8088, 0.891, 0.8182, 0.8816, 0.8182, 0.891, 0.8088, 0.9005, 0.8088, 0.9005, 0.8182, 0.891, 0.8182, 0.9005, 0.8088, 0.91, 0.8088, 0.91, 0.8182, 0.9005, 0.8182, 0.91, 0.8088, 0.9194, 0.8088, 0.9194, 0.8182, 0.91, 0.8182, 0.9194, 0.8088, 0.9289, 0.8088, 0.9289, 0.8182, 0.9194, 0.8182, 0.9289, 0.8088, 0.9384, 0.8088, 0.9384, 0.8182, 0.9289, 0.8182, 0.9384, 0.8088, 0.9478, 0.8088, 0.9478, 0.8182, 0.9384, 0.8182, 0.9478, 0.8088, 0.9573, 0.8088, 0.9573, 0.8182, 0.9478, 0.8182, 0.8626, 0.7993, 0.8721, 0.7993, 0.8721, 0.8088, 0.8626, 0.8088, 0.8721, 0.7993, 0.8816, 0.7993, 0.8816, 0.8088, 0.8721, 0.8088, 0.8816, 0.7993, 0.891, 0.7993, 0.891, 0.8088, 0.8816, 0.8088, 0.891, 0.7993, 0.9005, 0.7993, 0.9005, 0.8088, 0.891, 0.8088, 0.9005, 0.7993, 0.91, 0.7993, 0.91, 0.8088, 0.9005, 0.8088, 0.91, 0.7993, 0.9194, 0.7993, 0.9194, 0.8088, 0.91, 0.8088, 0.9194, 0.7993, 0.9289, 0.7993, 0.9289, 0.8088, 0.9194, 0.8088, 0.9289, 0.7993, 0.9384, 0.7993, 0.9384, 0.8088, 0.9289, 0.8088, 0.9384, 0.7993, 0.9478, 0.7993, 0.9478, 0.8088, 0.9384, 0.8088, 0.9478, 0.7993, 0.9573, 0.7993, 0.9573, 0.8088, 0.9478, 0.8088, 0.8626, 0.7898, 0.8721, 0.7898, 0.8721, 0.7993, 0.8626, 0.7993, 0.8721, 0.7898, 0.8816, 0.7898, 0.8816, 0.7993, 0.8721, 0.7993, 0.8816, 0.7898, 0.891, 0.7898, 0.891, 0.7993, 0.8816, 0.7993, 0.891, 0.7898, 0.9005, 0.7898, 0.9005, 0.7993, 0.891, 0.7993, 0.9005, 0.7898, 0.91, 0.7898, 0.91, 0.7993, 0.9005, 0.7993, 0.91, 0.7898, 0.9194, 0.7898, 0.9194, 0.7993, 0.91, 0.7993, 0.9194, 0.7898, 0.9289, 0.7898, 0.9289, 0.7993, 0.9194, 0.7993, 0.9289, 0.7898, 0.9384, 0.7898, 0.9384, 0.7993, 0.9289, 0.7993, 0.9384, 0.7898, 0.9478, 0.7898, 0.9478, 0.7993, 0.9384, 0.7993, 0.9478, 0.7898, 0.9573, 0.7898, 0.9573, 0.7993, 0.9478, 0.7993, 0.8626, 0.7804, 0.8721, 0.7804, 0.8721, 0.7898, 0.8626, 0.7898, 0.8721, 0.7804, 0.8816, 0.7804, 0.8816, 0.7898, 0.8721, 0.7898, 0.8816, 0.7804, 0.891, 0.7804, 0.891, 0.7898, 0.8816, 0.7898, 0.891, 0.7804, 0.9005, 0.7804, 0.9005, 0.7898, 0.891, 0.7898, 0.9005, 0.7804, 0.91, 0.7804, 0.91, 0.7898, 0.9005, 0.7898, 0.91, 0.7804, 0.9194, 0.7804, 0.9194, 0.7898, 0.91, 0.7898, 0.9194, 0.7804, 0.9289, 0.7804, 0.9289, 0.7898, 0.9194, 0.7898, 0.9289, 0.7804, 0.9384, 0.7804, 0.9384, 0.7898, 0.9289, 0.7898, 0.9384, 0.7804, 0.9478, 0.7804, 0.9478, 0.7898, 0.9384, 0.7898, 0.9478, 0.7804, 0.9573, 0.7804, 0.9573, 0.7898, 0.9478, 0.7898, 0.8626, 0.7709, 0.8721, 0.7709, 0.8721, 0.7804, 0.8626, 0.7804, 0.8721, 0.7709, 0.8816, 0.7709, 0.8816, 0.7804, 0.8721, 0.7804, 0.8816, 0.7709, 0.891, 0.7709, 0.891, 0.7804, 0.8816, 0.7804, 0.891, 0.7709, 0.9005, 0.7709, 0.9005, 0.7804, 0.891, 0.7804, 0.9005, 0.7709, 0.91, 0.7709, 0.91, 0.7804, 0.9005, 0.7804, 0.91, 0.7709, 0.9194, 0.7709, 0.9194, 0.7804, 0.91, 0.7804, 0.9194, 0.7709, 0.9289, 0.7709, 0.9289, 0.7804, 0.9194, 0.7804, 0.9289, 0.7709, 0.9384, 0.7709, 0.9384, 0.7804, 0.9289, 0.7804, 0.9384, 0.7709, 0.9478, 0.7709, 0.9478, 0.7804, 0.9384, 0.7804, 0.9478, 0.7709, 0.9573, 0.7709, 0.9573, 0.7804, 0.9478, 0.7804, 0.8626, 0.7614, 0.8721, 0.7614, 0.8721, 0.7709, 0.8626, 0.7709, 0.8721, 0.7614, 0.8816, 0.7614, 0.8816, 0.7709, 0.8721, 0.7709, 0.8816, 0.7614, 0.891, 0.7614, 0.891, 0.7709, 0.8816, 0.7709, 0.891, 0.7614, 0.9005, 0.7614, 0.9005, 0.7709, 0.891, 0.7709, 0.9005, 0.7614, 0.91, 0.7614, 0.91, 0.7709, 0.9005, 0.7709, 0.91, 0.7614, 0.9194, 0.7614, 0.9194, 0.7709, 0.91, 0.7709, 0.9194, 0.7614, 0.9289, 0.7614, 0.9289, 0.7709, 0.9194, 0.7709, 0.9289, 0.7614, 0.9384, 0.7614, 0.9384, 0.7709, 0.9289, 0.7709, 0.9384, 0.7614, 0.9478, 0.7614, 0.9478, 0.7709, 0.9384, 0.7709, 0.9478, 0.7614, 0.9573, 0.7614, 0.9573, 0.7709, 0.9478, 0.7709, 0.8626, 0.7567, 0.8721, 0.7567, 0.8721, 0.7614, 0.8626, 0.7614, 0.8721, 0.7567, 0.8816, 0.7567, 0.8816, 0.7614, 0.8721, 0.7614, 0.8816, 0.7567, 0.891, 0.7567, 0.891, 0.7614, 0.8816, 0.7614, 0.891, 0.7567, 0.9005, 0.7567, 0.9005, 0.7614, 0.891, 0.7614, 0.9005, 0.7567, 0.91, 0.7567, 0.91, 0.7614, 0.9005, 0.7614, 0.91, 0.7567, 0.9194, 0.7567, 0.9194, 0.7614, 0.91, 0.7614, 0.9194, 0.7567, 0.9289, 0.7567, 0.9289, 0.7614, 0.9194, 0.7614, 0.9289, 0.7567, 0.9384, 0.7567, 0.9384, 0.7614, 0.9289, 0.7614, 0.9384, 0.7567, 0.9478, 0.7567, 0.9478, 0.7614, 0.9384, 0.7614, 0.9478, 0.7567, 0.9573, 0.7567, 0.9573, 0.7614, 0.9478, 0.7614, 0.6543, 0.8372, 0.6638, 0.8372, 0.6638, 0.8466, 0.6543, 0.8466, 0.6543, 0.8277, 0.6638, 0.8277, 0.6638, 0.8372, 0.6543, 0.8372, 0.6543, 0.8182, 0.6638, 0.8182, 0.6638, 0.8277, 0.6543, 0.8277, 0.6543, 0.8088, 0.6638, 0.8088, 0.6638, 0.8182, 0.6543, 0.8182, 0.6543, 0.7993, 0.6638, 0.7993, 0.6638, 0.8088, 0.6543, 0.8088, 0.6543, 0.7898, 0.6638, 0.7898, 0.6638, 0.7993, 0.6543, 0.7993, 0.6543, 0.7804, 0.6638, 0.7804, 0.6638, 0.7898, 0.6543, 0.7898, 0.07982, 0.4114, 0.07982, 0.4019, 0.07982, 0.4019, 0.07982, 0.4114, 0.6638, 0.8561, 0.6694, 0.8514, 0.6733, 0.8514, 0.6733, 0.8561, 0.6638, 0.8561, 0.07982, 0.3735, 0.07982, 0.364, 0.07982, 0.364, 0.07982, 0.3735, 0.6543, 0.7567, 0.6582, 0.7567, 0.6638, 0.7614, 0.6638, 0.7614, 0.6543, 0.7614, 0.6543, 0.7709, 0.6638, 0.7709, 0.6638, 0.7804, 0.6543, 0.7804, 0.165, 0.4114, 0.165, 0.4208, 0.165, 0.4208, 0.165, 0.4114, 0.165, 0.3735, 0.165, 0.383, 0.165, 0.383, 0.165, 0.3735, 0.165, 0.3356, 0.165, 0.3451, 0.165, 0.3451, 0.165, 0.3356, 0.09876, 0.4256, 0.08929, 0.4256, 0.08929, 0.4256, 0.09876, 0.4256, 0.07982, 0.4019, 0.07982, 0.3924, 0.07982, 0.3924, 0.07982, 0.4019, 0.07982, 0.364, 0.07982, 0.3546, 0.07982, 0.3546, 0.07982, 0.364, 0.1082, 0.4256, 0.09876, 0.4256, 0.09876, 0.4256, 0.1082, 0.4256, 0.7395, 0.8514, 0.7434, 0.8514, 0.749, 0.8561, 0.749, 0.8561, 0.7395, 0.8561, 0.6543, 0.7614, 0.6638, 0.7614, 0.6638, 0.7709, 0.6543, 0.7709, 0.165, 0.4019, 0.165, 0.4114, 0.165, 0.4114, 0.165, 0.4019, 0.1315, 0.5484, 0.2357, 0.5484, 0.2357, 0.5484, 0.1315, 0.5484, 0.165, 0.364, 0.165, 0.3735, 0.165, 0.3735, 0.165, 0.364, 0.1556, 0.3309, 0.1594, 0.3309, 0.1594, 0.3309, 0.1556, 0.3309, 0.1177, 0.4256, 0.1082, 0.4256, 0.1082, 0.4256, 0.1177, 0.4256, 0.08929, 0.3309, 0.09876, 0.3309, 0.09876, 0.3309, 0.08929, 0.3309, 0.1272, 0.4256, 0.1177, 0.4256, 0.1177, 0.4256, 0.1272, 0.4256, 0.09876, 0.3309, 0.1082, 0.3309, 0.1082, 0.3309, 0.09876, 0.3309, 0.07982, 0.3924, 0.07982, 0.383, 0.07982, 0.383, 0.07982, 0.3924, 0.6638, 0.752, 0.6733, 0.752, 0.6733, 0.7567, 0.6694, 0.7567, 0.6638, 0.752, 0.07982, 0.3546, 0.07982, 0.3451, 0.07982, 0.3451, 0.07982, 0.3546, 0.1366, 0.4256, 0.1272, 0.4256, 0.1272, 0.4256, 0.1366, 0.4256, 0.1082, 0.3309, 0.1177, 0.3309, 0.1177, 0.3309, 0.1082, 0.3309, 0.165, 0.3924, 0.165, 0.4019, 0.165, 0.4019, 0.165, 0.3924, 0.165, 0.3546, 0.165, 0.364, 0.165, 0.364, 0.165, 0.3546, 0.1461, 0.4256, 0.1366, 0.4256, 0.1366, 0.4256, 0.1461, 0.4256, 0.1177, 0.3309, 0.1272, 0.3309, 0.1272, 0.3309, 0.1177, 0.3309, 0.1556, 0.4256, 0.1461, 0.4256, 0.1461, 0.4256, 0.1556, 0.4256, 0.1272, 0.3309, 0.1366, 0.3309, 0.1366, 0.3309, 0.1272, 0.3309, 0.1315, 0.6431, 0.2357, 0.6431, 0.2357, 0.6431, 0.1315, 0.6431, 0.7585, 0.6573, 0.8626, 0.6573, 0.8626, 0.6667, 0.7585, 0.6667, 0.7585, 0.6667, 0.8626, 0.6667, 0.8626, 0.6762, 0.7585, 0.6762, 0.7585, 0.6762, 0.8626, 0.6762, 0.8626, 0.6857, 0.7585, 0.6857, 0.7585, 0.6857, 0.8626, 0.6857, 0.8626, 0.6951, 0.7585, 0.6951, 0.7585, 0.6951, 0.8626, 0.6951, 0.8626, 0.7046, 0.7585, 0.7046, 0.7585, 0.7046, 0.8626, 0.7046, 0.8626, 0.7141, 0.7585, 0.7141, 0.7585, 0.7141, 0.8626, 0.7141, 0.8626, 0.7236, 0.7585, 0.7236, 0.7585, 0.7236, 0.8626, 0.7236, 0.8626, 0.733, 0.7585, 0.733, 0.7585, 0.733, 0.8626, 0.733, 0.8626, 0.7425, 0.7585, 0.7425, 0.03685, 0.8466, 0.03685, 0.8466, 0.03685, 0.8466, 0.03685, 0.8466, 0.6543, 0.8466, 0.6638, 0.8466, 0.6638, 0.8466, 0.6582, 0.8514, 0.6543, 0.8514, 0.6733, 0.8514, 0.6827, 0.8514, 0.6827, 0.8561, 0.6733, 0.8561, 0.6827, 0.8514, 0.6922, 0.8514, 0.6922, 0.8561, 0.6827, 0.8561, 0.6922, 0.8514, 0.7017, 0.8514, 0.7017, 0.8561, 0.6922, 0.8561, 0.7017, 0.8514, 0.7111, 0.8514, 0.7111, 0.8561, 0.7017, 0.8561, 0.7111, 0.8514, 0.7206, 0.8514, 0.7206, 0.8561, 0.7111, 0.8561, 0.7206, 0.8514, 0.7301, 0.8514, 0.7301, 0.8561, 0.7206, 0.8561, 0.7301, 0.8514, 0.7395, 0.8514, 0.7395, 0.8561, 0.7301, 0.8561, 0.749, 0.8466, 0.7585, 0.8466, 0.7585, 0.8514, 0.7546, 0.8514, 0.749, 0.8466, 0.1315, 0.8514, 0.2357, 0.8514, 0.2357, 0.8514, 0.1315, 0.8514, 0.7585, 0.8656, 0.8626, 0.8656, 0.8626, 0.875, 0.7585, 0.875, 0.7585, 0.875, 0.8626, 0.875, 0.8626, 0.8845, 0.7585, 0.8845, 0.7585, 0.8845, 0.8626, 0.8845, 0.8626, 0.894, 0.7585, 0.894, 0.7585, 0.894, 0.8626, 0.894, 0.8626, 0.9034, 0.7585, 0.9034, 0.7585, 0.9034, 0.8626, 0.9034, 0.8626, 0.9129, 0.7585, 0.9129, 0.7585, 0.9129, 0.8626, 0.9129, 0.8626, 0.9224, 0.7585, 0.9224, 0.7585, 0.9224, 0.8626, 0.9224, 0.8626, 0.9318, 0.7585, 0.9318, 0.7585, 0.9318, 0.8626, 0.9318, 0.8626, 0.9413, 0.7585, 0.9413, 0.7585, 0.9413, 0.8626, 0.9413, 0.8626, 0.9508, 0.7585, 0.9508, 0.749, 0.8561, 0.7546, 0.8514, 0.7585, 0.8514, 0.7585, 0.8514, 0.7578, 0.8532, 0.7557, 0.8547, 0.7526, 0.8557, 0.749, 0.8561, 0.749, 0.8561, 0.8721, 0.8514, 0.8816, 0.8514, 0.8816, 0.8561, 0.8721, 0.8561, 0.8816, 0.8514, 0.891, 0.8514, 0.891, 0.8561, 0.8816, 0.8561, 0.891, 0.8514, 0.9005, 0.8514, 0.9005, 0.8561, 0.891, 0.8561, 0.9005, 0.8514, 0.91, 0.8514, 0.91, 0.8561, 0.9005, 0.8561, 0.91, 0.8514, 0.9194, 0.8514, 0.9194, 0.8561, 0.91, 0.8561, 0.9194, 0.8514, 0.9289, 0.8514, 0.9289, 0.8561, 0.9194, 0.8561, 0.9289, 0.8514, 0.9384, 0.8514, 0.9384, 0.8561, 0.9289, 0.8561, 0.9384, 0.8514, 0.9478, 0.8514, 0.9478, 0.8561, 0.9384, 0.8561, 0.9478, 0.8514, 0.9573, 0.8514, 0.9573, 0.8561, 0.9478, 0.8561, 0.9478, 0.8466, 0.9573, 0.8466, 0.9573, 0.8514, 0.9478, 0.8514, 0.9384, 0.8466, 0.9478, 0.8466, 0.9478, 0.8514, 0.9384, 0.8514, 0.9289, 0.8466, 0.9384, 0.8466, 0.9384, 0.8514, 0.9289, 0.8514, 0.9194, 0.8466, 0.9289, 0.8466, 0.9289, 0.8514, 0.9194, 0.8514, 0.91, 0.8466, 0.9194, 0.8466, 0.9194, 0.8514, 0.91, 0.8514, 0.9005, 0.8466, 0.91, 0.8466, 0.91, 0.8514, 0.9005, 0.8514, 0.891, 0.8466, 0.9005, 0.8466, 0.9005, 0.8514, 0.891, 0.8514, 0.8816, 0.8466, 0.891, 0.8466, 0.891, 0.8514, 0.8816, 0.8514, 0.8721, 0.8466, 0.8816, 0.8466, 0.8816, 0.8514, 0.8721, 0.8514, 0.8626, 0.8466, 0.8721, 0.8466, 0.8721, 0.8514, 0.8626, 0.8514, 0.07982, 0.4208, 0.07982, 0.4114, 0.07982, 0.4114, 0.07982, 0.4208, 0.07982, 0.383, 0.07982, 0.3735, 0.07982, 0.3735, 0.07982, 0.383, 0.1315, 0.6573, 0.2357, 0.6573, 0.2357, 0.6573, 0.1315, 0.6573, 0.07982, 0.3451, 0.07982, 0.3356, 0.07982, 0.3356, 0.07982, 0.3451, 0.1366, 0.3309, 0.1461, 0.3309, 0.1461, 0.3309, 0.1366, 0.3309, 0.165, 0.383, 0.165, 0.3924, 0.165, 0.3924, 0.165, 0.383, 0.165, 0.3451, 0.165, 0.3546, 0.165, 0.3546, 0.165, 0.3451, 0.1461, 0.3309, 0.1556, 0.3309, 0.1556, 0.3309, 0.1461, 0.3309, 0.1315, 0.8656, 0.2357, 0.8656, 0.2357, 0.8656, 0.1315, 0.8656, 0.1594, 0.4256, 0.1556, 0.4256, 0.1556, 0.4256, 0.1594, 0.4256, 0.1315, 0.9508, 0.2357, 0.9508, 0.2357, 0.9508, 0.1315, 0.9508, 0.7585, 0.8466, 0.8626, 0.8466, 0.8626, 0.8514, 0.7585, 0.8514, 0.08541, 0.3309, 0.08929, 0.3309, 0.08929, 0.3309, 0.08541, 0.3309, 0.9573, 0.8466, 0.9668, 0.8466, 0.9668, 0.8514, 0.9573, 0.8514, 0.749, 0.7614, 0.7546, 0.7567, 0.7585, 0.7567, 0.7585, 0.7614, 0.749, 0.7614, 0.7301, 0.752, 0.7395, 0.752, 0.7395, 0.7567, 0.7301, 0.7567, 0.7206, 0.752, 0.7301, 0.752, 0.7301, 0.7567, 0.7206, 0.7567, 0.7111, 0.752, 0.7206, 0.752, 0.7206, 0.7567, 0.7111, 0.7567, 0.7017, 0.752, 0.7111, 0.752, 0.7111, 0.7567, 0.7017, 0.7567, 0.6922, 0.752, 0.7017, 0.752, 0.7017, 0.7567, 0.6922, 0.7567, 0.6827, 0.752, 0.6922, 0.752, 0.6922, 0.7567, 0.6827, 0.7567, 0.6733, 0.752, 0.6827, 0.752, 0.6827, 0.7567, 0.6733, 0.7567, 0.1221, 0.7614, 0.1221, 0.7614, 0.1221, 0.7614, 0.1221, 0.7614, 0.03685, 0.7614, 0.03685, 0.7614, 0.03685, 0.7614, 0.03685, 0.7614, 0.9478, 0.752, 0.9573, 0.752, 0.9573, 0.7567, 0.9478, 0.7567, 0.9384, 0.752, 0.9478, 0.752, 0.9478, 0.7567, 0.9384, 0.7567, 0.9289, 0.752, 0.9384, 0.752, 0.9384, 0.7567, 0.9289, 0.7567, 0.9194, 0.752, 0.9289, 0.752, 0.9289, 0.7567, 0.9194, 0.7567, 0.91, 0.752, 0.9194, 0.752, 0.9194, 0.7567, 0.91, 0.7567, 0.9005, 0.752, 0.91, 0.752, 0.91, 0.7567, 0.9005, 0.7567, 0.891, 0.752, 0.9005, 0.752, 0.9005, 0.7567, 0.891, 0.7567, 0.8816, 0.752, 0.891, 0.752, 0.891, 0.7567, 0.8816, 0.7567, 0.8721, 0.752, 0.8816, 0.752, 0.8816, 0.7567, 0.8721, 0.7567, 0.749, 0.752, 0.749, 0.752, 0.7526, 0.7523, 0.7557, 0.7533, 0.7578, 0.7549, 0.7585, 0.7567, 0.7585, 0.7567, 0.7546, 0.7567, 0.749, 0.752, 0.6543, 0.7567, 0.6551, 0.7549, 0.6571, 0.7533, 0.6602, 0.7523, 0.6638, 0.752, 0.6638, 0.752, 0.6638, 0.752, 0.6582, 0.7567, 0.6543, 0.7567, 0.7395, 0.752, 0.749, 0.752, 0.749, 0.752, 0.7434, 0.7567, 0.7395, 0.7567, 0.1315, 0.7425, 0.2357, 0.7425, 0.2357, 0.7425, 0.1315, 0.7425, 0.7585, 0.6383, 0.8626, 0.6383, 0.8626, 0.6431, 0.7585, 0.6431, 0.07982, 0.4114, 0.08929, 0.4114, 0.08929, 0.4208, 0.07982, 0.4208, 0.7143, 0.4055, 0.7238, 0.4055, 0.7238, 0.415, 0.7143, 0.415, 0.7238, 0.1418, 0.7332, 0.1418, 0.7332, 0.1513, 0.7238, 0.1513, 0.1082, 0.4114, 0.1177, 0.4114, 0.1177, 0.4208, 0.1082, 0.4208, 0.1177, 0.4114, 0.1272, 0.4114, 0.1272, 0.4208, 0.1177, 0.4208, 0.1272, 0.4114, 0.1366, 0.4114, 0.1366, 0.4208, 0.1272, 0.4208, 0.7616, 0.4055, 0.7711, 0.4055, 0.7711, 0.415, 0.7616, 0.415, 0.7711, 0.1418, 0.7806, 0.1418, 0.7806, 0.1513, 0.7711, 0.1513, 0.1556, 0.4114, 0.165, 0.4114, 0.165, 0.4208, 0.1556, 0.4208, 0.07982, 0.4019, 0.08929, 0.4019, 0.08929, 0.4114, 0.07982, 0.4114, 0.7143, 0.1324, 0.7238, 0.1324, 0.7238, 0.1418, 0.7143, 0.1418, 0.7238, 0.3961, 0.7332, 0.3961, 0.7332, 0.4055, 0.7238, 0.4055, 0.1082, 0.4019, 0.1177, 0.4019, 0.1177, 0.4114, 0.1082, 0.4114, 0.1177, 0.4019, 0.1272, 0.4019, 0.1272, 0.4114, 0.1177, 0.4114, 0.1272, 0.4019, 0.1366, 0.4019, 0.1366, 0.4114, 0.1272, 0.4114, 0.7616, 0.1324, 0.7711, 0.1324, 0.7711, 0.1418, 0.7616, 0.1418, 0.7711, 0.3961, 0.7806, 0.3961, 0.7806, 0.4055, 0.7711, 0.4055, 0.1556, 0.4019, 0.165, 0.4019, 0.165, 0.4114, 0.1556, 0.4114, 0.07982, 0.3924, 0.08929, 0.3924, 0.08929, 0.4019, 0.07982, 0.4019, 0.7143, 0.3866, 0.7238, 0.3866, 0.7238, 0.3961, 0.7143, 0.3961, 0.7238, 0.1229, 0.7332, 0.1229, 0.7332, 0.1324, 0.7238, 0.1324, 0.1082, 0.3924, 0.1177, 0.3924, 0.1177, 0.4019, 0.1082, 0.4019, 0.1177, 0.3924, 0.1272, 0.3924, 0.1272, 0.4019, 0.1177, 0.4019, 0.1272, 0.3924, 0.1366, 0.3924, 0.1366, 0.4019, 0.1272, 0.4019, 0.7616, 0.3866, 0.7711, 0.3866, 0.7711, 0.3961, 0.7616, 0.3961, 0.7711, 0.1229, 0.7806, 0.1229, 0.7806, 0.1324, 0.7711, 0.1324, 0.1556, 0.3924, 0.165, 0.3924, 0.165, 0.4019, 0.1556, 0.4019, 0.07982, 0.383, 0.08929, 0.383, 0.08929, 0.3924, 0.07982, 0.3924, 0.7143, 0.1134, 0.7238, 0.1134, 0.7238, 0.1229, 0.7143, 0.1229, 0.7238, 0.3771, 0.7332, 0.3771, 0.7332, 0.3866, 0.7238, 0.3866, 0.1082, 0.383, 0.1177, 0.383, 0.1177, 0.3924, 0.1082, 0.3924, 0.1177, 0.383, 0.1272, 0.383, 0.1272, 0.3924, 0.1177, 0.3924, 0.1272, 0.383, 0.1366, 0.383, 0.1366, 0.3924, 0.1272, 0.3924, 0.7616, 0.1134, 0.7711, 0.1134, 0.7711, 0.1229, 0.7616, 0.1229, 0.7711, 0.3771, 0.7806, 0.3771, 0.7806, 0.3866, 0.7711, 0.3866, 0.1556, 0.383, 0.165, 0.383, 0.165, 0.3924, 0.1556, 0.3924, 0.07982, 0.3735, 0.08929, 0.3735, 0.08929, 0.383, 0.07982, 0.383, 0.08929, 0.3735, 0.09876, 0.3735, 0.09876, 0.383, 0.08929, 0.383, 0.09876, 0.3735, 0.1082, 0.3735, 0.1082, 0.383, 0.09876, 0.383, 0.1082, 0.3735, 0.1177, 0.3735, 0.1177, 0.383, 0.1082, 0.383, 0.1177, 0.3735, 0.1272, 0.3735, 0.1272, 0.383, 0.1177, 0.383, 0.1272, 0.3735, 0.1366, 0.3735, 0.1366, 0.383, 0.1272, 0.383, 0.1366, 0.3735, 0.1461, 0.3735, 0.1461, 0.383, 0.1366, 0.383, 0.1461, 0.3735, 0.1556, 0.3735, 0.1556, 0.383, 0.1461, 0.383, 0.1556, 0.3735, 0.165, 0.3735, 0.165, 0.383, 0.1556, 0.383, 0.07982, 0.364, 0.08929, 0.364, 0.08929, 0.3735, 0.07982, 0.3735, 0.7143, 0.3582, 0.7238, 0.3582, 0.7238, 0.3676, 0.7143, 0.3676, 0.7238, 0.09451, 0.7332, 0.09451, 0.7332, 0.104, 0.7238, 0.104, 0.1082, 0.364, 0.1177, 0.364, 0.1177, 0.3735, 0.1082, 0.3735, 0.1177, 0.364, 0.1272, 0.364, 0.1272, 0.3735, 0.1177, 0.3735, 0.1272, 0.364, 0.1366, 0.364, 0.1366, 0.3735, 0.1272, 0.3735, 0.7616, 0.3582, 0.7711, 0.3582, 0.7711, 0.3676, 0.7616, 0.3676, 0.7711, 0.09451, 0.7806, 0.09451, 0.7806, 0.104, 0.7711, 0.104, 0.1556, 0.364, 0.165, 0.364, 0.165, 0.3735, 0.1556, 0.3735, 0.07982, 0.3546, 0.08929, 0.3546, 0.08929, 0.364, 0.07982, 0.364, 0.7143, 0.08504, 0.7238, 0.08504, 0.7238, 0.09451, 0.7143, 0.09451, 0.7238, 0.3487, 0.7332, 0.3487, 0.7332, 0.3582, 0.7238, 0.3582, 0.1082, 0.3546, 0.1177, 0.3546, 0.1177, 0.364, 0.1082, 0.364, 0.1177, 0.3546, 0.1272, 0.3546, 0.1272, 0.364, 0.1177, 0.364, 0.1272, 0.3546, 0.1366, 0.3546, 0.1366, 0.364, 0.1272, 0.364, 0.7616, 0.08504, 0.7711, 0.08504, 0.7711, 0.09451, 0.7616, 0.09451, 0.7711, 0.3487, 0.7806, 0.3487, 0.7806, 0.3582, 0.7711, 0.3582, 0.1556, 0.3546, 0.165, 0.3546, 0.165, 0.364, 0.1556, 0.364, 0.07982, 0.3451, 0.08929, 0.3451, 0.08929, 0.3546, 0.07982, 0.3546, 0.7143, 0.3392, 0.7238, 0.3392, 0.7238, 0.3487, 0.7143, 0.3487, 0.7238, 0.07558, 0.7332, 0.07558, 0.7332, 0.08504, 0.7238, 0.08504, 0.1082, 0.3451, 0.1177, 0.3451, 0.1177, 0.3546, 0.1082, 0.3546, 0.1177, 0.3451, 0.1272, 0.3451, 0.1272, 0.3546, 0.1177, 0.3546, 0.1272, 0.3451, 0.1366, 0.3451, 0.1366, 0.3546, 0.1272, 0.3546, 0.7616, 0.3392, 0.7711, 0.3392, 0.7711, 0.3487, 0.7616, 0.3487, 0.7711, 0.07558, 0.7806, 0.07558, 0.7806, 0.08504, 0.7711, 0.08504, 0.1556, 0.3451, 0.165, 0.3451, 0.165, 0.3546, 0.1556, 0.3546, 0.07982, 0.3356, 0.08929, 0.3356, 0.08929, 0.3451, 0.07982, 0.3451, 0.7143, 0.06611, 0.7238, 0.06611, 0.7238, 0.07558, 0.7143, 0.07558, 0.7238, 0.3298, 0.7332, 0.3298, 0.7332, 0.3392, 0.7238, 0.3392, 0.1082, 0.3356, 0.1177, 0.3356, 0.1177, 0.3451, 0.1082, 0.3451, 0.1177, 0.3356, 0.1272, 0.3356, 0.1272, 0.3451, 0.1177, 0.3451, 0.1272, 0.3356, 0.1366, 0.3356, 0.1366, 0.3451, 0.1272, 0.3451, 0.7616, 0.06611, 0.7711, 0.06611, 0.7711, 0.07558, 0.7616, 0.07558, 0.7711, 0.3298, 0.7806, 0.3298, 0.7806, 0.3392, 0.7711, 0.3392, 0.1556, 0.3356, 0.165, 0.3356, 0.165, 0.3451, 0.1556, 0.3451, 0.1556, 0.3309, 0.1594, 0.3309, 0.1622, 0.3311, 0.1648, 0.3333, 0.165, 0.3356, 0.165, 0.3356, 0.1556, 0.3356, 0.08929, 0.3309, 0.09876, 0.3309, 0.09876, 0.3356, 0.08929, 0.3356, 0.09876, 0.3309, 0.1082, 0.3309, 0.1082, 0.3356, 0.09876, 0.3356, 0.1082, 0.3309, 0.1177, 0.3309, 0.1177, 0.3356, 0.1082, 0.3356, 0.1177, 0.3309, 0.1272, 0.3309, 0.1272, 0.3356, 0.1177, 0.3356, 0.1272, 0.3309, 0.1366, 0.3309, 0.1366, 0.3356, 0.1272, 0.3356, 0.1366, 0.3309, 0.1461, 0.3309, 0.1461, 0.3356, 0.1366, 0.3356, 0.1461, 0.3309, 0.1556, 0.3309, 0.1556, 0.3356, 0.1461, 0.3356, 0.07982, 0.4208, 0.08929, 0.4208, 0.08929, 0.4256, 0.08541, 0.4256, 0.08262, 0.4254, 0.08007, 0.4232, 0.07982, 0.4208, 0.1461, 0.4208, 0.1556, 0.4208, 0.1556, 0.4256, 0.1461, 0.4256, 0.1366, 0.4208, 0.1461, 0.4208, 0.1461, 0.4256, 0.1366, 0.4256, 0.1272, 0.4208, 0.1366, 0.4208, 0.1366, 0.4256, 0.1272, 0.4256, 0.1177, 0.4208, 0.1272, 0.4208, 0.1272, 0.4256, 0.1177, 0.4256, 0.1082, 0.4208, 0.1177, 0.4208, 0.1177, 0.4256, 0.1082, 0.4256, 0.09876, 0.4208, 0.1082, 0.4208, 0.1082, 0.4256, 0.09876, 0.4256, 0.08929, 0.4208, 0.09876, 0.4208, 0.09876, 0.4256, 0.08929, 0.4256, 0.1556, 0.4208, 0.165, 0.4208, 0.165, 0.4208, 0.1648, 0.4232, 0.1622, 0.4254, 0.1594, 0.4256, 0.1556, 0.4256, 0.6638, 0.8466, 0.6638, 0.849, 0.6638, 0.8507, 0.6638, 0.8514, 0.6638, 0.8561, 0.6582, 0.8514, 0.7434, 0.8514, 0.7462, 0.8514, 0.7483, 0.8514, 0.749, 0.8514, 0.7546, 0.8514, 0.749, 0.8561, 0.6694, 0.7567, 0.6666, 0.7567, 0.6646, 0.7567, 0.6638, 0.7567, 0.6582, 0.7567, 0.6638, 0.752, 0.749, 0.7614, 0.749, 0.7591, 0.749, 0.7573, 0.749, 0.7567, 0.749, 0.752, 0.7546, 0.7567, 0.07982, 0.4208, 0.07982, 0.4208, 0.08007, 0.4232, 0.07982, 0.4232, 0.07982, 0.4232, 0.08007, 0.4232, 0.08262, 0.4254, 0.08262, 0.4256, 0.08262, 0.4256, 0.08262, 0.4254, 0.08541, 0.4256, 0.08541, 0.4256, 0.07982, 0.3356, 0.07982, 0.3356, 0.07982, 0.3333, 0.08007, 0.3333, 0.08007, 0.3333, 0.07982, 0.3333, 0.08262, 0.3309, 0.08262, 0.3311, 0.08262, 0.3311, 0.08262, 0.3309, 0.08541, 0.3309, 0.08541, 0.3309, 0.165, 0.4208, 0.165, 0.4208, 0.165, 0.4232, 0.1648, 0.4232, 0.1648, 0.4232, 0.165, 0.4232, 0.1622, 0.4256, 0.1622, 0.4254, 0.1622, 0.4254, 0.1622, 0.4256, 0.1594, 0.4256, 0.1594, 0.4256, 0.165, 0.3356, 0.165, 0.3356, 0.1648, 0.3333, 0.165, 0.3333, 0.165, 0.3333, 0.1648, 0.3333, 0.1622, 0.3311, 0.1622, 0.3309, 0.1622, 0.3309, 0.1622, 0.3311, 0.1594, 0.3309, 0.1594, 0.3309, 0.08929, 0.4256, 0.08541, 0.4256, 0.08541, 0.4256, 0.08929, 0.4256, 0.8626, 0.7567, 0.7585, 0.7567, 0.7585, 0.7549, 0.8626, 0.7549, 0.8626, 0.7549, 0.7585, 0.7549, 0.7585, 0.752, 0.8626, 0.752, 0.8626, 0.752, 0.7585, 0.752, 0.7585, 0.7461, 0.8626, 0.7461, 0.8626, 0.7461, 0.7585, 0.7461, 0.7585, 0.7425, 0.8626, 0.7425, 0.7585, 0.9508, 0.8626, 0.9508, 0.8626, 0.9544, 0.7585, 0.9544, 0.7585, 0.9544, 0.8626, 0.9544, 0.8626, 0.9602, 0.7585, 0.9602, 0.7585, 0.5437, 0.8626, 0.5437, 0.8626, 0.5466, 0.7585, 0.5466, 0.7585, 0.5466, 0.8626, 0.5466, 0.8626, 0.5484, 0.7585, 0.5484, 0.8626, 0.8656, 0.7585, 0.8656, 0.7585, 0.8619, 0.8626, 0.8619, 0.8626, 0.8619, 0.7585, 0.8619, 0.7585, 0.8561, 0.8626, 0.8561, 0.8626, 0.8561, 0.7585, 0.8561, 0.7585, 0.8532, 0.8626, 0.8532, 0.8626, 0.8532, 0.7585, 0.8532, 0.7585, 0.8514, 0.8626, 0.8514, 0.8626, 0.6573, 0.7585, 0.6573, 0.7585, 0.6537, 0.8626, 0.6537, 0.8626, 0.6537, 0.7585, 0.6537, 0.7585, 0.6478, 0.8626, 0.6478, 0.8626, 0.6478, 0.7585, 0.6478, 0.7585, 0.6449, 0.8626, 0.6449, 0.8626, 0.6449, 0.7585, 0.6449, 0.7585, 0.6431, 0.8626, 0.6431, 0.1315, 0.7567, 0.2357, 0.7567, 0.2357, 0.7567, 0.1315, 0.7567])
me_cube.materials.append(mat_material)
me_cube.use_mirror_vertex_groups = False
me_cube.update()

# ---- objects
ob_cube = bpy.data.objects.new('Cube', me_cube)

# ---- transforms, parenting, visibility, modifiers, constraints
ob_cube.location = (0.0, 0.0, 0.1957)
ob_cube.scale = (1.0, 1.718, 0.1251)
ob_cube.lock_rotations_4d = False
ob_cube.empty_display_type = 'ARROWS'
ob_cube.lineart.crease_threshold = 0.0

# ---- collection membership
col_collection.objects.link(ob_cube)

# ---- scene / render settings (as saved in the file)
scene.frame_start = 1; scene.frame_end = 250; scene.frame_set(26)
scene.render.engine = 'BLENDER_EEVEE_NEXT'
scene.cycles.sampling_pattern = 'TABULATED_SOBOL'
scene.eevee.ray_tracing_options.trace_max_roughness = 0.0
bpy.context.view_layer.update()

# ---- added for rendering (the .blend has no active camera and no usable light): camera, sun
cam_auto = bpy.data.cameras.new('AutoCamera')
cam_auto.lens = 50.0
cam_auto.sensor_width = 36.0
cam_auto.clip_end = 1000.0
ob_auto_camera = bpy.data.objects.new('AutoCamera', cam_auto)
scene.collection.objects.link(ob_auto_camera)
ob_auto_camera.location = (3.72908, -4.4749, 2.97041)
ob_auto_camera.rotation_euler = (1.09748, -7.21219e-08, 0.694738)
scene.camera = ob_auto_camera
light_auto_sun = bpy.data.lights.new('AutoSun', 'SUN')
light_auto_sun.energy = 3.0
light_auto_sun.angle = 0.0523599
ob_auto_sun = bpy.data.objects.new('AutoSun', light_auto_sun)
scene.collection.objects.link(ob_auto_sun)
ob_auto_sun.rotation_euler = (0.872665, 0.174533, 0.523599)
bpy.context.view_layer.update()
